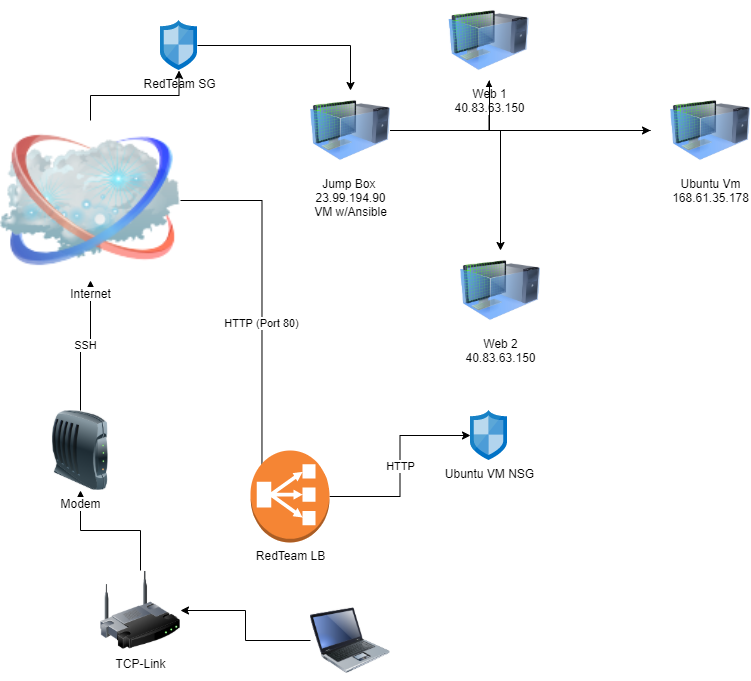

The diagram above was exported from draw.io. Its source (the exported page's mxGraphModel, read from the mxfile embedded in the PNG):
<mxGraphModel dx="1618" dy="474" grid="1" gridSize="10" guides="1" tooltips="1" connect="1" arrows="1" fold="1" page="1" pageScale="1" pageWidth="850" pageHeight="1100" math="0" shadow="0">
  <root>
    <mxCell id="0" />
    <mxCell id="1" parent="0" />
    <mxCell id="ScYRWeiXIeps6Mfmfv24-19" value="" style="edgeStyle=orthogonalEdgeStyle;rounded=0;orthogonalLoop=1;jettySize=auto;html=1;" parent="1" source="ScYRWeiXIeps6Mfmfv24-1" target="ScYRWeiXIeps6Mfmfv24-9" edge="1">
      <mxGeometry relative="1" as="geometry" />
    </mxCell>
    <mxCell id="ScYRWeiXIeps6Mfmfv24-1" value="" style="image;html=1;image=img/lib/clip_art/computers/Laptop_128x128.png" parent="1" vertex="1">
      <mxGeometry x="-540" y="600" width="80" height="80" as="geometry" />
    </mxCell>
    <mxCell id="ScYRWeiXIeps6Mfmfv24-2" value="Web 2&lt;br&gt;40.83.63.150" style="image;html=1;image=img/lib/clip_art/computers/Virtual_Machine_128x128.png" parent="1" vertex="1">
      <mxGeometry x="-390" y="250" width="80" height="80" as="geometry" />
    </mxCell>
    <mxCell id="MdmqTq1V_549crvLIW_G-12" value="" style="edgeStyle=orthogonalEdgeStyle;rounded=0;orthogonalLoop=1;jettySize=auto;html=1;" parent="1" source="ScYRWeiXIeps6Mfmfv24-5" target="ScYRWeiXIeps6Mfmfv24-3" edge="1">
      <mxGeometry relative="1" as="geometry" />
    </mxCell>
    <mxCell id="MdmqTq1V_549crvLIW_G-21" style="edgeStyle=orthogonalEdgeStyle;rounded=0;orthogonalLoop=1;jettySize=auto;html=1;" parent="1" source="ScYRWeiXIeps6Mfmfv24-5" target="ScYRWeiXIeps6Mfmfv24-2" edge="1">
      <mxGeometry relative="1" as="geometry" />
    </mxCell>
    <mxCell id="9W-jNZITZkwRua1QVhM7-3" style="edgeStyle=orthogonalEdgeStyle;rounded=0;orthogonalLoop=1;jettySize=auto;html=1;endArrow=none;" parent="1" source="ScYRWeiXIeps6Mfmfv24-5" edge="1">
      <mxGeometry relative="1" as="geometry">
        <mxPoint x="-200" y="130" as="targetPoint" />
      </mxGeometry>
    </mxCell>
    <mxCell id="9W-jNZITZkwRua1QVhM7-4" style="edgeStyle=orthogonalEdgeStyle;rounded=0;orthogonalLoop=1;jettySize=auto;html=1;endArrow=none;" parent="1" source="ScYRWeiXIeps6Mfmfv24-5" edge="1">
      <mxGeometry relative="1" as="geometry">
        <mxPoint x="-200" y="130" as="targetPoint" />
      </mxGeometry>
    </mxCell>
    <mxCell id="2lTtmhBAM_q6CWIgmUyV-1" style="edgeStyle=orthogonalEdgeStyle;rounded=0;orthogonalLoop=1;jettySize=auto;html=1;" parent="1" source="ScYRWeiXIeps6Mfmfv24-5" edge="1">
      <mxGeometry relative="1" as="geometry">
        <mxPoint x="-200" y="130" as="targetPoint" />
      </mxGeometry>
    </mxCell>
    <mxCell id="ScYRWeiXIeps6Mfmfv24-5" value="Jump Box&amp;nbsp;&lt;br&gt;23.99.194.90&lt;br&gt;VM w/Ansible" style="image;html=1;image=img/lib/clip_art/computers/Virtual_Machine_128x128.png" parent="1" vertex="1">
      <mxGeometry x="-540" y="90" width="80" height="80" as="geometry" />
    </mxCell>
    <mxCell id="ScYRWeiXIeps6Mfmfv24-18" value="" style="edgeStyle=orthogonalEdgeStyle;rounded=0;orthogonalLoop=1;jettySize=auto;html=1;" parent="1" source="ScYRWeiXIeps6Mfmfv24-9" target="ScYRWeiXIeps6Mfmfv24-10" edge="1">
      <mxGeometry relative="1" as="geometry" />
    </mxCell>
    <mxCell id="ScYRWeiXIeps6Mfmfv24-9" value="TCP-Link" style="image;html=1;image=img/lib/clip_art/networking/Wireless_Router_128x128.png" parent="1" vertex="1">
      <mxGeometry x="-750" y="570" width="80" height="80" as="geometry" />
    </mxCell>
    <mxCell id="MdmqTq1V_549crvLIW_G-28" value="SSH" style="edgeStyle=orthogonalEdgeStyle;rounded=0;orthogonalLoop=1;jettySize=auto;html=1;" parent="1" source="ScYRWeiXIeps6Mfmfv24-10" target="MdmqTq1V_549crvLIW_G-4" edge="1">
      <mxGeometry relative="1" as="geometry" />
    </mxCell>
    <mxCell id="ScYRWeiXIeps6Mfmfv24-10" value="Modem" style="image;html=1;image=img/lib/clip_art/networking/Modem_128x128.png" parent="1" vertex="1">
      <mxGeometry x="-810" y="410" width="80" height="80" as="geometry" />
    </mxCell>
    <mxCell id="MdmqTq1V_549crvLIW_G-3" value="HTTP (Port 80)" style="edgeStyle=orthogonalEdgeStyle;rounded=0;orthogonalLoop=1;jettySize=auto;html=1;entryX=0.145;entryY=0.855;entryDx=0;entryDy=0;entryPerimeter=0;startArrow=none;" parent="1" source="MdmqTq1V_549crvLIW_G-4" target="ScYRWeiXIeps6Mfmfv24-23" edge="1">
      <mxGeometry relative="1" as="geometry">
        <mxPoint x="10" y="167.5" as="sourcePoint" />
      </mxGeometry>
    </mxCell>
    <mxCell id="MdmqTq1V_549crvLIW_G-9" value="HTTP" style="edgeStyle=orthogonalEdgeStyle;rounded=0;orthogonalLoop=1;jettySize=auto;html=1;" parent="1" source="ScYRWeiXIeps6Mfmfv24-23" target="MdmqTq1V_549crvLIW_G-8" edge="1">
      <mxGeometry relative="1" as="geometry" />
    </mxCell>
    <mxCell id="ScYRWeiXIeps6Mfmfv24-23" value="RedTeam LB" style="outlineConnect=0;dashed=0;verticalLabelPosition=bottom;verticalAlign=top;align=center;html=1;shape=mxgraph.aws3.classic_load_balancer;fillColor=#F58534;gradientColor=none;" parent="1" vertex="1">
      <mxGeometry x="-600" y="450" width="79" height="92" as="geometry" />
    </mxCell>
    <mxCell id="MdmqTq1V_549crvLIW_G-19" value="" style="edgeStyle=orthogonalEdgeStyle;rounded=0;orthogonalLoop=1;jettySize=auto;html=1;" parent="1" source="ScYRWeiXIeps6Mfmfv24-26" target="ScYRWeiXIeps6Mfmfv24-5" edge="1">
      <mxGeometry relative="1" as="geometry" />
    </mxCell>
    <mxCell id="ScYRWeiXIeps6Mfmfv24-26" value="RedTeam SG" style="sketch=0;aspect=fixed;html=1;points=[];align=center;image;fontSize=12;image=img/lib/mscae/Network_Security_Groups_Classic.svg;" parent="1" vertex="1">
      <mxGeometry x="-690" y="20" width="37" height="50" as="geometry" />
    </mxCell>
    <mxCell id="MdmqTq1V_549crvLIW_G-8" value="Ubuntu VM NSG" style="sketch=0;aspect=fixed;html=1;points=[];align=center;image;fontSize=12;image=img/lib/mscae/Network_Security_Groups_Classic.svg;" parent="1" vertex="1">
      <mxGeometry x="-380" y="410" width="37" height="50" as="geometry" />
    </mxCell>
    <mxCell id="3tzuveoxy5JRpkn3XPGJ-4" style="edgeStyle=orthogonalEdgeStyle;rounded=0;orthogonalLoop=1;jettySize=auto;html=1;exitX=0.5;exitY=0;exitDx=0;exitDy=0;" parent="1" source="MdmqTq1V_549crvLIW_G-4" target="ScYRWeiXIeps6Mfmfv24-26" edge="1">
      <mxGeometry relative="1" as="geometry" />
    </mxCell>
    <mxCell id="MdmqTq1V_549crvLIW_G-4" value="Internet" style="image;html=1;image=img/lib/clip_art/networking/Cloud_128x128.png" parent="1" vertex="1">
      <mxGeometry x="-850" y="120" width="180" height="160" as="geometry" />
    </mxCell>
    <mxCell id="ScYRWeiXIeps6Mfmfv24-3" value="Web 1&lt;br&gt;40.83.63.150" style="image;html=1;image=img/lib/clip_art/computers/Virtual_Machine_128x128.png" parent="1" vertex="1">
      <mxGeometry x="-401.5" width="80" height="80" as="geometry" />
    </mxCell>
    <mxCell id="809n4ZEWhBcALBXlSjGV-1" value="" style="edgeStyle=orthogonalEdgeStyle;rounded=0;orthogonalLoop=1;jettySize=auto;html=1;endArrow=none;" parent="1" source="ScYRWeiXIeps6Mfmfv24-5" target="ScYRWeiXIeps6Mfmfv24-3" edge="1">
      <mxGeometry relative="1" as="geometry">
        <mxPoint x="-490" y="130" as="sourcePoint" />
        <mxPoint x="450" y="105" as="targetPoint" />
        <Array as="points">
          <mxPoint x="-361" y="130" />
        </Array>
      </mxGeometry>
    </mxCell>
    <mxCell id="ScYRWeiXIeps6Mfmfv24-20" value="Ubuntu Vm&lt;br&gt;168.61.35.178" style="image;html=1;image=img/lib/clip_art/computers/Virtual_Machine_128x128.png" parent="1" vertex="1">
      <mxGeometry x="-180" y="90" width="80" height="80" as="geometry" />
    </mxCell>
  </root>
</mxGraphModel>